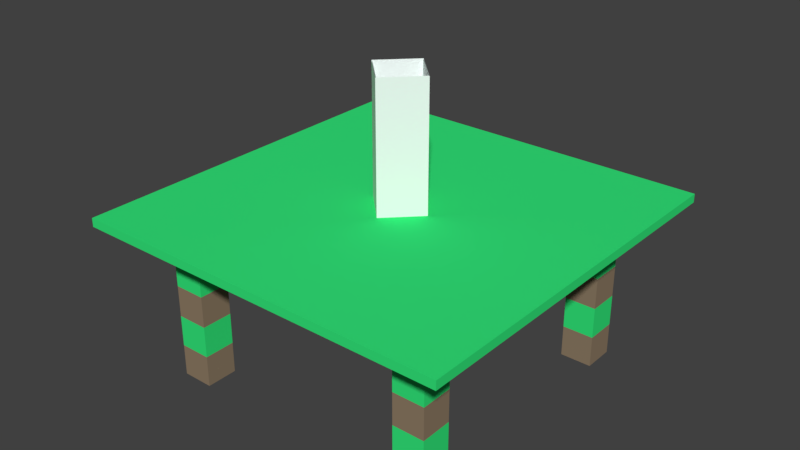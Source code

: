 # Source: workshop.blend  (saved by Blender 2.77.0; exported with 4.5.12 LTS)
import bpy
from mathutils import Matrix  # noqa: F401  (used for matrix-valued properties, if any)

bpy.ops.wm.read_factory_settings(use_empty=True)
scene = bpy.context.scene
scene.name = 'Scene'

# ---- collections
col_collection_1 = bpy.data.collections.new('Collection 1'); scene.collection.children.link(col_collection_1)

# ---- materials (node trees are filled in below, after node groups)
mat_chimney = bpy.data.materials.new('Chimney')
mat_chimney.alpha_threshold = 0.0
mat_chimney.use_transparent_shadow = False
mat_chimney.diffuse_color = (0.9239, 1.0, 0.9762, 1.0)
mat_chimney.roughness = 0.5
mat_roof = bpy.data.materials.new('Roof')
mat_roof.alpha_threshold = 0.0
mat_roof.use_transparent_shadow = False
mat_roof.diffuse_color = (0.0331, 0.7991, 0.1981, 1.0)
mat_roof.roughness = 0.5
mat_pillar01 = bpy.data.materials.new('PIllar01')
mat_pillar01.alpha_threshold = 0.0
mat_pillar01.use_transparent_shadow = False
mat_pillar01.diffuse_color = (0.2734, 0.2016, 0.132, 1.0)
mat_pillar01.roughness = 0.5
mat_pillar01.line_color = (0.0, 0.0, 0.0, 1.0)
mat_pillar02 = bpy.data.materials.new('PIllar02')
mat_pillar02.alpha_threshold = 0.0
mat_pillar02.use_transparent_shadow = False
mat_pillar02.diffuse_color = (0.0331, 0.7991, 0.1981, 1.0)
mat_pillar02.roughness = 0.5

# ---- material node trees

# ---- world
world_world = bpy.data.worlds.new('World'); scene.world = world_world
world_world.color = (0.05088, 0.05088, 0.05088)
world_world.use_sun_shadow = False
world_world.sun_shadow_jitter_overblur = 0.0
world_world.cycles.sampling_method = 'MANUAL'

# ---- meshes
me_cube_001 = bpy.data.meshes.new('Cube.001')
me_cube_001.from_pydata([(0.1667, 0.0, 1.281), (-0.1667, 0.0, 1.281), (0.0, 0.1667, 1.281), (0.0, -0.1667, 1.281), (0.1667, 0.0, -7.367), (-0.1667, 0.0, -7.367), (0.0, 0.1667, -7.367), (0.0, -0.1667, -7.367), (0.1617, 0.0, 1.281), (-0.1617, 0.0, 1.281), (0.0, 0.1617, 1.281), (0.0, -0.1617, 1.281), (0.1617, 0.0, -7.367), (-0.1617, 0.0, -7.367), (0.0, 0.1617, -7.367), (0.0, -0.1617, -7.367)], [], [(8, 10, 14, 12), (0, 4, 6, 2), (1, 5, 7, 3), (2, 6, 5, 1), (3, 7, 4, 0), (9, 11, 15, 13), (10, 9, 13, 14), (11, 8, 12, 15)])
me_cube_001.materials.append(mat_chimney)
me_cube_001.use_remesh_preserve_volume = False
me_cube_001.use_remesh_preserve_attributes = False
me_cube_001.use_mirror_vertex_groups = False
me_cube_001.update()
me_cube_002 = bpy.data.meshes.new('Cube.002')
me_cube_002.from_pydata([(-1.0, -1.0, -0.6172), (-1.0, 1.0, -0.6172), (-1.0, 1.0, -1.162), (-1.0, -1.0, -1.162), (1.0, -1.0, -0.6172), (1.0, -1.0, -1.162), (0.0, -0.1667, -0.6172), (-0.1667, 0.0, -0.6172), (0.0, 0.1667, -0.6172), (0.1667, 0.0, -0.6172), (1.0, 1.0, -0.6172), (1.0, 1.0, -1.162), (-0.1667, 0.0, -1.162), (0.0, -0.1667, -1.162), (0.1667, 0.0, -1.162), (0.0, 0.1667, -1.162)], [], [(0, 1, 2, 3), (4, 0, 3, 5), (0, 4, 6, 7, 8, 1), (1, 8, 9, 6, 4, 10), (1, 10, 11, 2), (3, 2, 12, 13, 14, 5), (2, 11, 5, 14, 15, 12), (10, 4, 5, 11), (9, 8, 15, 14), (6, 9, 14, 13), (8, 7, 12, 15), (7, 6, 13, 12)])
me_cube_002.materials.append(mat_roof)
me_cube_002.use_remesh_preserve_volume = False
me_cube_002.use_remesh_preserve_attributes = False
me_cube_002.use_mirror_vertex_groups = False
me_cube_002.update()
me_cube = bpy.data.meshes.new('Cube')
me_cube.from_pydata([(-1.0, -1.0, 1.0), (-1.0, -1.0, 3.0), (-1.0, 1.0, 1.0), (-1.0, 1.0, 3.0), (1.0, -1.0, 1.0), (1.0, -1.0, 3.0), (1.0, 1.0, 1.0), (1.0, 1.0, 3.0), (-1.0, -1.0, 5.0), (-1.0, -1.0, 7.0), (-1.0, 1.0, 5.0), (-1.0, 1.0, 7.0), (1.0, -1.0, 5.0), (1.0, -1.0, 7.0), (1.0, 1.0, 5.0), (1.0, 1.0, 7.0), (-17.0, -1.0, 1.0), (-17.0, -1.0, 3.0), (-17.0, 1.0, 1.0), (-17.0, 1.0, 3.0), (-15.0, -1.0, 1.0), (-15.0, -1.0, 3.0), (-15.0, 1.0, 1.0), (-15.0, 1.0, 3.0), (-17.0, -1.0, 5.0), (-17.0, -1.0, 7.0), (-17.0, 1.0, 5.0), (-17.0, 1.0, 7.0), (-15.0, -1.0, 5.0), (-15.0, -1.0, 7.0), (-15.0, 1.0, 5.0), (-15.0, 1.0, 7.0), (-1.0, -17.0, 1.0), (-1.0, -17.0, 3.0), (-1.0, -15.0, 1.0), (-1.0, -15.0, 3.0), (1.0, -17.0, 1.0), (1.0, -17.0, 3.0), (1.0, -15.0, 1.0), (1.0, -15.0, 3.0), (-1.0, -17.0, 5.0), (-1.0, -17.0, 7.0), (-1.0, -15.0, 5.0), (-1.0, -15.0, 7.0), (1.0, -17.0, 5.0), (1.0, -17.0, 7.0), (1.0, -15.0, 5.0), (1.0, -15.0, 7.0), (-17.0, -17.0, 1.0), (-17.0, -17.0, 3.0), (-17.0, -15.0, 1.0), (-17.0, -15.0, 3.0), (-15.0, -17.0, 1.0), (-15.0, -17.0, 3.0), (-15.0, -15.0, 1.0), (-15.0, -15.0, 3.0), (-17.0, -17.0, 5.0), (-17.0, -17.0, 7.0), (-17.0, -15.0, 5.0), (-17.0, -15.0, 7.0), (-15.0, -17.0, 5.0), (-15.0, -17.0, 7.0), (-15.0, -15.0, 5.0), (-15.0, -15.0, 7.0), (1.0, 1.0, -1.0), (1.0, -1.0, -1.0), (-1.0, -1.0, -1.0), (-1.0, 1.0, -1.0), (1.0, 1.0, 1.0), (1.0, -1.0, 1.0), (-1.0, -1.0, 1.0), (-1.0, 1.0, 1.0), (1.0, 1.0, 3.0), (1.0, -1.0, 3.0), (-1.0, -1.0, 3.0), (-1.0, 1.0, 3.0), (1.0, 1.0, 5.0), (1.0, -1.0, 5.0), (-1.0, -1.0, 5.0), (-1.0, 1.0, 5.0), (1.0, 1.0, 7.0), (1.0, -1.0, 7.0), (-1.0, -1.0, 7.0), (-1.0, 1.0, 7.0), (1.0, 1.0, 9.0), (1.0, -1.0, 9.0), (-1.0, -1.0, 9.0), (-1.0, 1.0, 9.0), (-15.0, 1.0, -1.0), (-15.0, -1.0, -1.0), (-17.0, -1.0, -1.0), (-17.0, 1.0, -1.0), (-15.0, 1.0, 1.0), (-15.0, -1.0, 1.0), (-17.0, -1.0, 1.0), (-17.0, 1.0, 1.0), (-15.0, 1.0, 3.0), (-15.0, -1.0, 3.0), (-17.0, -1.0, 3.0), (-17.0, 1.0, 3.0), (-15.0, 1.0, 5.0), (-15.0, -1.0, 5.0), (-17.0, -1.0, 5.0), (-17.0, 1.0, 5.0), (-15.0, 1.0, 7.0), (-15.0, -1.0, 7.0), (-17.0, -1.0, 7.0), (-17.0, 1.0, 7.0), (-15.0, 1.0, 9.0), (-15.0, -1.0, 9.0), (-17.0, -1.0, 9.0), (-17.0, 1.0, 9.0), (1.0, -15.0, -1.0), (1.0, -17.0, -1.0), (-1.0, -17.0, -1.0), (-1.0, -15.0, -1.0), (1.0, -15.0, 1.0), (1.0, -17.0, 1.0), (-1.0, -17.0, 1.0), (-1.0, -15.0, 1.0), (1.0, -15.0, 3.0), (1.0, -17.0, 3.0), (-1.0, -17.0, 3.0), (-1.0, -15.0, 3.0), (1.0, -15.0, 5.0), (1.0, -17.0, 5.0), (-1.0, -17.0, 5.0), (-1.0, -15.0, 5.0), (1.0, -15.0, 7.0), (1.0, -17.0, 7.0), (-1.0, -17.0, 7.0), (-1.0, -15.0, 7.0), (1.0, -15.0, 9.0), (1.0, -17.0, 9.0), (-1.0, -17.0, 9.0), (-1.0, -15.0, 9.0), (-15.0, -15.0, -1.0), (-15.0, -17.0, -1.0), (-17.0, -17.0, -1.0), (-17.0, -15.0, -1.0), (-15.0, -15.0, 1.0), (-15.0, -17.0, 1.0), (-17.0, -17.0, 1.0), (-17.0, -15.0, 1.0), (-15.0, -15.0, 3.0), (-15.0, -17.0, 3.0), (-17.0, -17.0, 3.0), (-17.0, -15.0, 3.0), (-15.0, -15.0, 5.0), (-15.0, -17.0, 5.0), (-17.0, -17.0, 5.0), (-17.0, -15.0, 5.0), (-15.0, -15.0, 7.0), (-15.0, -17.0, 7.0), (-17.0, -17.0, 7.0), (-17.0, -15.0, 7.0), (-15.0, -15.0, 9.0), (-15.0, -17.0, 9.0), (-17.0, -17.0, 9.0), (-17.0, -15.0, 9.0)], [], [(1, 3, 2, 0), (3, 7, 6, 2), (7, 5, 4, 6), (5, 1, 0, 4), (0, 2, 6, 4), (5, 7, 3, 1), (9, 11, 10, 8), (11, 15, 14, 10), (15, 13, 12, 14), (13, 9, 8, 12), (8, 10, 14, 12), (13, 15, 11, 9), (17, 19, 18, 16), (19, 23, 22, 18), (23, 21, 20, 22), (21, 17, 16, 20), (16, 18, 22, 20), (21, 23, 19, 17), (25, 27, 26, 24), (27, 31, 30, 26), (31, 29, 28, 30), (29, 25, 24, 28), (24, 26, 30, 28), (29, 31, 27, 25), (33, 35, 34, 32), (35, 39, 38, 34), (39, 37, 36, 38), (37, 33, 32, 36), (32, 34, 38, 36), (37, 39, 35, 33), (41, 43, 42, 40), (43, 47, 46, 42), (47, 45, 44, 46), (45, 41, 40, 44), (40, 42, 46, 44), (45, 47, 43, 41), (49, 51, 50, 48), (51, 55, 54, 50), (55, 53, 52, 54), (53, 49, 48, 52), (48, 50, 54, 52), (53, 55, 51, 49), (57, 59, 58, 56), (59, 63, 62, 58), (63, 61, 60, 62), (61, 57, 56, 60), (56, 58, 62, 60), (61, 63, 59, 57), (64, 65, 66, 67), (68, 71, 70, 69), (64, 68, 69, 65), (65, 69, 70, 66), (66, 70, 71, 67), (68, 64, 67, 71), (72, 73, 74, 75), (76, 79, 78, 77), (72, 76, 77, 73), (73, 77, 78, 74), (74, 78, 79, 75), (76, 72, 75, 79), (80, 81, 82, 83), (84, 87, 86, 85), (80, 84, 85, 81), (81, 85, 86, 82), (82, 86, 87, 83), (84, 80, 83, 87), (88, 89, 90, 91), (92, 95, 94, 93), (88, 92, 93, 89), (89, 93, 94, 90), (90, 94, 95, 91), (92, 88, 91, 95), (96, 97, 98, 99), (100, 103, 102, 101), (96, 100, 101, 97), (97, 101, 102, 98), (98, 102, 103, 99), (100, 96, 99, 103), (104, 105, 106, 107), (108, 111, 110, 109), (104, 108, 109, 105), (105, 109, 110, 106), (106, 110, 111, 107), (108, 104, 107, 111), (112, 113, 114, 115), (116, 119, 118, 117), (112, 116, 117, 113), (113, 117, 118, 114), (114, 118, 119, 115), (116, 112, 115, 119), (120, 121, 122, 123), (124, 127, 126, 125), (120, 124, 125, 121), (121, 125, 126, 122), (122, 126, 127, 123), (124, 120, 123, 127), (128, 129, 130, 131), (132, 135, 134, 133), (128, 132, 133, 129), (129, 133, 134, 130), (130, 134, 135, 131), (132, 128, 131, 135), (136, 137, 138, 139), (140, 143, 142, 141), (136, 140, 141, 137), (137, 141, 142, 138), (138, 142, 143, 139), (140, 136, 139, 143), (144, 145, 146, 147), (148, 151, 150, 149), (144, 148, 149, 145), (145, 149, 150, 146), (146, 150, 151, 147), (148, 144, 147, 151), (152, 153, 154, 155), (156, 159, 158, 157), (152, 156, 157, 153), (153, 157, 158, 154), (154, 158, 159, 155), (156, 152, 155, 159)])
me_cube.polygons.foreach_set('material_index', [1, 1, 1, 1, 1, 1, 1, 1, 1, 1, 1, 1, 1, 1, 1, 1, 1, 1, 1, 1, 1, 1, 1, 1, 1, 1, 1, 1, 1, 1, 1, 1, 1, 1, 1, 1, 1, 1, 1, 1, 1, 1, 1, 1, 1, 1, 1, 1, 0, 0, 0, 0, 0, 0, 0, 0, 0, 0, 0, 0, 0, 0, 0, 0, 0, 0, 0, 0, 0, 0, 0, 0, 0, 0, 0, 0, 0, 0, 0, 0, 0, 0, 0, 0, 0, 0, 0, 0, 0, 0, 0, 0, 0, 0, 0, 0, 0, 0, 0, 0, 0, 0, 0, 0, 0, 0, 0, 0, 0, 0, 0, 0, 0, 0, 0, 0, 0, 0, 0, 0])
me_cube.materials.append(mat_pillar01)
me_cube.materials.append(mat_pillar02)
me_cube.use_remesh_preserve_volume = False
me_cube.use_remesh_preserve_attributes = False
me_cube.use_mirror_vertex_groups = False
me_cube.update()

# ---- objects
ob_chimney = bpy.data.objects.new('Chimney', me_cube_001)
ob_roof = bpy.data.objects.new('Roof', me_cube_002)
ob_pillars = bpy.data.objects.new('PIllars', me_cube)

# ---- transforms, parenting, visibility, modifiers, constraints
ob_chimney.location = (0.0, 0.0, 8.436)
ob_chimney.scale = (6.0, 6.0, 0.5)
ob_chimney.lineart.crease_threshold = 0.0
ob_roof.location = (0.0, 0.0, 5.331)
ob_roof.scale = (6.0, 6.0, 0.5)
ob_roof.lineart.crease_threshold = 0.0
ob_pillars.location = (4.0, 4.0, 0.25)
ob_pillars.scale = (0.5, 0.5, 0.5)
ob_pillars.lock_rotations_4d = False
ob_pillars.empty_display_type = 'ARROWS'
ob_pillars.lineart.crease_threshold = 0.0

# ---- collection membership
col_collection_1.objects.link(ob_chimney)
col_collection_1.objects.link(ob_roof)
col_collection_1.objects.link(ob_pillars)

# ---- scene / render settings (as saved in the file)
scene.frame_start = 1; scene.frame_end = 250; scene.frame_set(6)
scene.render.engine = 'BLENDER_EEVEE_NEXT'
scene.render.resolution_percentage = 50
scene.render.dither_intensity = 0.0
scene.cycles.use_denoising = False
scene.cycles.samples = 128
scene.cycles.sampling_pattern = 'TABULATED_SOBOL'
scene.cycles.light_sampling_threshold = 0.0
scene.cycles.use_adaptive_sampling = False
scene.cycles.use_light_tree = False
scene.cycles.blur_glossy = 0.0
scene.cycles.sample_clamp_indirect = 0.0
scene.view_settings.view_transform = 'Standard'
bpy.context.view_layer.update()

# ---- added for rendering (the .blend has no active camera and no usable light): camera, sun
cam_auto = bpy.data.cameras.new('AutoCamera')
cam_auto.lens = 50.0
cam_auto.sensor_width = 36.0
cam_auto.clip_end = 1000.0
ob_auto_camera = bpy.data.objects.new('AutoCamera', cam_auto)
scene.collection.objects.link(ob_auto_camera)
ob_auto_camera.location = (17.9165, -21.4998, 18.7464)
ob_auto_camera.rotation_euler = (1.09748, -7.21219e-08, 0.694738)
scene.camera = ob_auto_camera
light_auto_sun = bpy.data.lights.new('AutoSun', 'SUN')
light_auto_sun.energy = 3.0
light_auto_sun.angle = 0.0523599
ob_auto_sun = bpy.data.objects.new('AutoSun', light_auto_sun)
scene.collection.objects.link(ob_auto_sun)
ob_auto_sun.rotation_euler = (0.872665, 0.174533, 0.523599)
bpy.context.view_layer.update()
